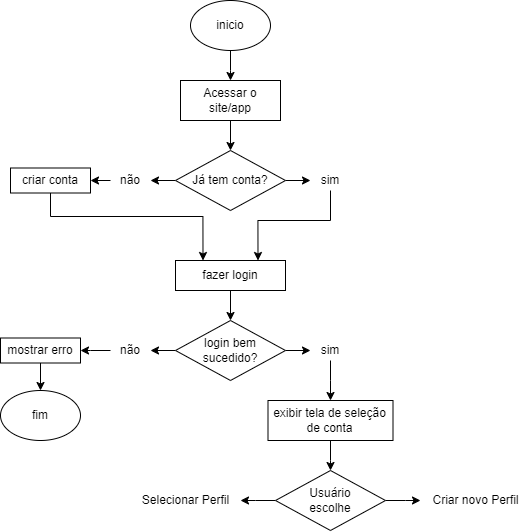

The diagram above was exported from draw.io. Its source (the exported page's mxGraphModel, read from the mxfile embedded in the PNG):
<mxGraphModel dx="1246" dy="627" grid="1" gridSize="10" guides="1" tooltips="1" connect="1" arrows="1" fold="1" page="1" pageScale="1" pageWidth="1169" pageHeight="1654" math="0" shadow="0">
  <root>
    <mxCell id="0" />
    <mxCell id="1" parent="0" />
    <mxCell id="5FUtWs4meeUy_K9YJKYC-4" value="" style="edgeStyle=orthogonalEdgeStyle;rounded=0;orthogonalLoop=1;jettySize=auto;html=1;" parent="1" source="5FUtWs4meeUy_K9YJKYC-2" edge="1">
      <mxGeometry relative="1" as="geometry">
        <mxPoint x="320" y="90" as="targetPoint" />
      </mxGeometry>
    </mxCell>
    <mxCell id="5FUtWs4meeUy_K9YJKYC-2" value="inicio" style="ellipse;whiteSpace=wrap;html=1;" parent="1" vertex="1">
      <mxGeometry x="280" y="10" width="80" height="50" as="geometry" />
    </mxCell>
    <mxCell id="5FUtWs4meeUy_K9YJKYC-5" style="edgeStyle=orthogonalEdgeStyle;rounded=0;orthogonalLoop=1;jettySize=auto;html=1;" parent="1" source="5FUtWs4meeUy_K9YJKYC-3" target="5FUtWs4meeUy_K9YJKYC-6" edge="1">
      <mxGeometry relative="1" as="geometry">
        <mxPoint x="320" y="160" as="targetPoint" />
      </mxGeometry>
    </mxCell>
    <mxCell id="5FUtWs4meeUy_K9YJKYC-3" value="Acessar o site/app" style="whiteSpace=wrap;html=1;" parent="1" vertex="1">
      <mxGeometry x="270" y="90" width="100" height="40" as="geometry" />
    </mxCell>
    <mxCell id="5FUtWs4meeUy_K9YJKYC-7" style="edgeStyle=orthogonalEdgeStyle;rounded=0;orthogonalLoop=1;jettySize=auto;html=1;exitX=0;exitY=0.5;exitDx=0;exitDy=0;" parent="1" source="5FUtWs4meeUy_K9YJKYC-6" edge="1">
      <mxGeometry relative="1" as="geometry">
        <mxPoint x="240" y="190" as="targetPoint" />
        <Array as="points">
          <mxPoint x="240" y="190" />
        </Array>
      </mxGeometry>
    </mxCell>
    <mxCell id="5FUtWs4meeUy_K9YJKYC-8" style="edgeStyle=orthogonalEdgeStyle;rounded=0;orthogonalLoop=1;jettySize=auto;html=1;exitX=1;exitY=0.5;exitDx=0;exitDy=0;" parent="1" source="5FUtWs4meeUy_K9YJKYC-6" edge="1">
      <mxGeometry relative="1" as="geometry">
        <mxPoint x="400" y="190" as="targetPoint" />
      </mxGeometry>
    </mxCell>
    <mxCell id="5FUtWs4meeUy_K9YJKYC-6" value="Já tem conta?" style="rhombus;whiteSpace=wrap;html=1;" parent="1" vertex="1">
      <mxGeometry x="265" y="160" width="110" height="60" as="geometry" />
    </mxCell>
    <mxCell id="5FUtWs4meeUy_K9YJKYC-15" style="edgeStyle=orthogonalEdgeStyle;rounded=0;orthogonalLoop=1;jettySize=auto;html=1;entryX=0.75;entryY=0;entryDx=0;entryDy=0;" parent="1" source="5FUtWs4meeUy_K9YJKYC-9" target="5FUtWs4meeUy_K9YJKYC-14" edge="1">
      <mxGeometry relative="1" as="geometry">
        <mxPoint x="350" y="230" as="targetPoint" />
        <Array as="points">
          <mxPoint x="420" y="230" />
          <mxPoint x="348" y="230" />
        </Array>
      </mxGeometry>
    </mxCell>
    <mxCell id="5FUtWs4meeUy_K9YJKYC-9" value="sim" style="text;strokeColor=none;align=center;fillColor=none;html=1;verticalAlign=middle;whiteSpace=wrap;rounded=0;" parent="1" vertex="1">
      <mxGeometry x="400" y="180" width="40" height="20" as="geometry" />
    </mxCell>
    <mxCell id="5FUtWs4meeUy_K9YJKYC-11" style="edgeStyle=orthogonalEdgeStyle;rounded=0;orthogonalLoop=1;jettySize=auto;html=1;" parent="1" source="5FUtWs4meeUy_K9YJKYC-10" edge="1">
      <mxGeometry relative="1" as="geometry">
        <mxPoint x="180" y="190" as="targetPoint" />
      </mxGeometry>
    </mxCell>
    <mxCell id="5FUtWs4meeUy_K9YJKYC-10" value="&lt;font style=&quot;vertical-align: inherit;&quot;&gt;&lt;font style=&quot;vertical-align: inherit;&quot;&gt;não&lt;/font&gt;&lt;/font&gt;" style="text;strokeColor=none;align=center;fillColor=none;html=1;verticalAlign=middle;whiteSpace=wrap;rounded=0;" parent="1" vertex="1">
      <mxGeometry x="200" y="180" width="40" height="20" as="geometry" />
    </mxCell>
    <mxCell id="5FUtWs4meeUy_K9YJKYC-16" style="edgeStyle=orthogonalEdgeStyle;rounded=0;orthogonalLoop=1;jettySize=auto;html=1;entryX=0.25;entryY=0;entryDx=0;entryDy=0;" parent="1" source="5FUtWs4meeUy_K9YJKYC-13" target="5FUtWs4meeUy_K9YJKYC-14" edge="1">
      <mxGeometry relative="1" as="geometry">
        <mxPoint x="270" y="226" as="targetPoint" />
        <Array as="points">
          <mxPoint x="140" y="226" />
          <mxPoint x="293" y="226" />
        </Array>
      </mxGeometry>
    </mxCell>
    <mxCell id="5FUtWs4meeUy_K9YJKYC-13" value="criar conta" style="rounded=0;whiteSpace=wrap;html=1;" parent="1" vertex="1">
      <mxGeometry x="100" y="177.5" width="80" height="25" as="geometry" />
    </mxCell>
    <mxCell id="t271BonKMp2xQ6SB4v3t-1" style="edgeStyle=orthogonalEdgeStyle;rounded=0;orthogonalLoop=1;jettySize=auto;html=1;" parent="1" source="5FUtWs4meeUy_K9YJKYC-14" target="t271BonKMp2xQ6SB4v3t-2" edge="1">
      <mxGeometry relative="1" as="geometry">
        <mxPoint x="320" y="330" as="targetPoint" />
      </mxGeometry>
    </mxCell>
    <mxCell id="5FUtWs4meeUy_K9YJKYC-14" value="fazer login" style="rounded=0;whiteSpace=wrap;html=1;" parent="1" vertex="1">
      <mxGeometry x="265" y="270" width="110" height="30" as="geometry" />
    </mxCell>
    <mxCell id="t271BonKMp2xQ6SB4v3t-4" style="edgeStyle=orthogonalEdgeStyle;rounded=0;orthogonalLoop=1;jettySize=auto;html=1;exitX=0;exitY=0.5;exitDx=0;exitDy=0;" parent="1" source="t271BonKMp2xQ6SB4v3t-2" edge="1">
      <mxGeometry relative="1" as="geometry">
        <mxPoint x="240" y="360" as="targetPoint" />
      </mxGeometry>
    </mxCell>
    <mxCell id="t271BonKMp2xQ6SB4v3t-5" style="edgeStyle=orthogonalEdgeStyle;rounded=0;orthogonalLoop=1;jettySize=auto;html=1;" parent="1" source="t271BonKMp2xQ6SB4v3t-2" edge="1">
      <mxGeometry relative="1" as="geometry">
        <mxPoint x="400" y="360" as="targetPoint" />
      </mxGeometry>
    </mxCell>
    <mxCell id="t271BonKMp2xQ6SB4v3t-2" value="&lt;font style=&quot;vertical-align: inherit;&quot;&gt;&lt;font style=&quot;vertical-align: inherit;&quot;&gt;&lt;font style=&quot;vertical-align: inherit;&quot;&gt;&lt;font style=&quot;vertical-align: inherit;&quot;&gt;&lt;font style=&quot;vertical-align: inherit;&quot;&gt;&lt;font style=&quot;vertical-align: inherit;&quot;&gt;login bem sucedido?&lt;/font&gt;&lt;/font&gt;&lt;/font&gt;&lt;/font&gt;&lt;/font&gt;&lt;/font&gt;" style="rhombus;whiteSpace=wrap;html=1;" parent="1" vertex="1">
      <mxGeometry x="265" y="330" width="110" height="60" as="geometry" />
    </mxCell>
    <mxCell id="t271BonKMp2xQ6SB4v3t-12" style="edgeStyle=orthogonalEdgeStyle;rounded=0;orthogonalLoop=1;jettySize=auto;html=1;" parent="1" source="t271BonKMp2xQ6SB4v3t-6" edge="1">
      <mxGeometry relative="1" as="geometry">
        <mxPoint x="420" y="410" as="targetPoint" />
      </mxGeometry>
    </mxCell>
    <mxCell id="t271BonKMp2xQ6SB4v3t-6" value="sim" style="text;strokeColor=none;align=center;fillColor=none;html=1;verticalAlign=middle;whiteSpace=wrap;rounded=0;" parent="1" vertex="1">
      <mxGeometry x="400" y="350" width="40" height="20" as="geometry" />
    </mxCell>
    <mxCell id="t271BonKMp2xQ6SB4v3t-9" style="edgeStyle=orthogonalEdgeStyle;rounded=0;orthogonalLoop=1;jettySize=auto;html=1;" parent="1" source="t271BonKMp2xQ6SB4v3t-7" edge="1">
      <mxGeometry relative="1" as="geometry">
        <mxPoint x="170" y="360" as="targetPoint" />
      </mxGeometry>
    </mxCell>
    <mxCell id="t271BonKMp2xQ6SB4v3t-7" value="&lt;font style=&quot;vertical-align: inherit;&quot;&gt;&lt;font style=&quot;vertical-align: inherit;&quot;&gt;não&lt;/font&gt;&lt;/font&gt;" style="text;strokeColor=none;align=center;fillColor=none;html=1;verticalAlign=middle;whiteSpace=wrap;rounded=0;" parent="1" vertex="1">
      <mxGeometry x="200" y="350" width="40" height="20" as="geometry" />
    </mxCell>
    <mxCell id="t271BonKMp2xQ6SB4v3t-10" style="edgeStyle=orthogonalEdgeStyle;rounded=0;orthogonalLoop=1;jettySize=auto;html=1;" parent="1" source="t271BonKMp2xQ6SB4v3t-8" target="t271BonKMp2xQ6SB4v3t-11" edge="1">
      <mxGeometry relative="1" as="geometry">
        <mxPoint x="130" y="420" as="targetPoint" />
      </mxGeometry>
    </mxCell>
    <mxCell id="t271BonKMp2xQ6SB4v3t-8" value="&lt;font style=&quot;vertical-align: inherit;&quot;&gt;&lt;font style=&quot;vertical-align: inherit;&quot;&gt;mostrar erro&lt;/font&gt;&lt;/font&gt;" style="rounded=0;whiteSpace=wrap;html=1;" parent="1" vertex="1">
      <mxGeometry x="90" y="347.5" width="80" height="25" as="geometry" />
    </mxCell>
    <mxCell id="t271BonKMp2xQ6SB4v3t-11" value="&lt;font style=&quot;vertical-align: inherit;&quot;&gt;&lt;font style=&quot;vertical-align: inherit;&quot;&gt;fim&lt;/font&gt;&lt;/font&gt;" style="ellipse;whiteSpace=wrap;html=1;" parent="1" vertex="1">
      <mxGeometry x="90" y="400" width="80" height="50" as="geometry" />
    </mxCell>
    <mxCell id="t271BonKMp2xQ6SB4v3t-14" style="edgeStyle=orthogonalEdgeStyle;rounded=0;orthogonalLoop=1;jettySize=auto;html=1;" parent="1" source="t271BonKMp2xQ6SB4v3t-13" edge="1">
      <mxGeometry relative="1" as="geometry">
        <mxPoint x="420" y="480" as="targetPoint" />
      </mxGeometry>
    </mxCell>
    <mxCell id="t271BonKMp2xQ6SB4v3t-13" value="&lt;font style=&quot;vertical-align: inherit;&quot;&gt;&lt;font style=&quot;vertical-align: inherit;&quot;&gt;exibir tela de seleção de conta&lt;/font&gt;&lt;/font&gt;" style="rounded=0;whiteSpace=wrap;html=1;" parent="1" vertex="1">
      <mxGeometry x="357.5" y="410" width="125" height="40" as="geometry" />
    </mxCell>
    <mxCell id="t271BonKMp2xQ6SB4v3t-19" style="edgeStyle=orthogonalEdgeStyle;rounded=0;orthogonalLoop=1;jettySize=auto;html=1;" parent="1" source="t271BonKMp2xQ6SB4v3t-18" edge="1">
      <mxGeometry relative="1" as="geometry">
        <mxPoint x="330" y="510" as="targetPoint" />
      </mxGeometry>
    </mxCell>
    <mxCell id="t271BonKMp2xQ6SB4v3t-20" style="edgeStyle=orthogonalEdgeStyle;rounded=0;orthogonalLoop=1;jettySize=auto;html=1;" parent="1" source="t271BonKMp2xQ6SB4v3t-18" edge="1">
      <mxGeometry relative="1" as="geometry">
        <mxPoint x="510" y="510" as="targetPoint" />
      </mxGeometry>
    </mxCell>
    <mxCell id="t271BonKMp2xQ6SB4v3t-18" value="" style="rhombus;whiteSpace=wrap;html=1;" parent="1" vertex="1">
      <mxGeometry x="365" y="480" width="110" height="60" as="geometry" />
    </mxCell>
    <mxCell id="t271BonKMp2xQ6SB4v3t-15" value="&lt;font style=&quot;vertical-align: inherit;&quot;&gt;&lt;font style=&quot;vertical-align: inherit;&quot;&gt;Usuário escolhe&lt;/font&gt;&lt;/font&gt;" style="text;strokeColor=none;align=center;fillColor=none;html=1;verticalAlign=middle;whiteSpace=wrap;rounded=0;container=0;" parent="1" vertex="1">
      <mxGeometry x="390" y="495" width="60" height="30" as="geometry" />
    </mxCell>
    <mxCell id="t271BonKMp2xQ6SB4v3t-22" value="&lt;font style=&quot;vertical-align: inherit;&quot;&gt;&lt;font style=&quot;vertical-align: inherit;&quot;&gt;&lt;font style=&quot;vertical-align: inherit;&quot;&gt;&lt;font style=&quot;vertical-align: inherit;&quot;&gt;Selecionar Perfil&lt;/font&gt;&lt;/font&gt;&lt;/font&gt;&lt;/font&gt;" style="text;html=1;align=center;verticalAlign=middle;resizable=0;points=[];autosize=1;strokeColor=none;fillColor=none;" parent="1" vertex="1">
      <mxGeometry x="220" y="495" width="110" height="30" as="geometry" />
    </mxCell>
    <mxCell id="t271BonKMp2xQ6SB4v3t-23" value="&lt;font style=&quot;vertical-align: inherit;&quot;&gt;&lt;font style=&quot;vertical-align: inherit;&quot;&gt;&lt;font style=&quot;vertical-align: inherit;&quot;&gt;&lt;font style=&quot;vertical-align: inherit;&quot;&gt;Criar novo Perfil&lt;/font&gt;&lt;/font&gt;&lt;/font&gt;&lt;/font&gt;" style="text;html=1;align=center;verticalAlign=middle;resizable=0;points=[];autosize=1;strokeColor=none;fillColor=none;" parent="1" vertex="1">
      <mxGeometry x="510" y="495" width="110" height="30" as="geometry" />
    </mxCell>
  </root>
</mxGraphModel>